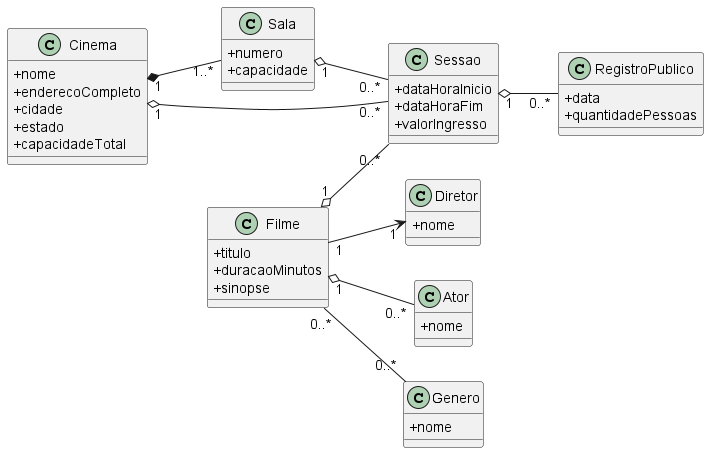

The diagram above was rendered by PlantUML. Its source (embedded in the PNG):
@startuml classesDominio
skinparam classAttributeIconSize 0
skinparam shadowing false
left to right direction

class Cinema {
  +nome
  +enderecoCompleto
  +cidade
  +estado
  +capacidadeTotal
}

class Sala {
  +numero
  +capacidade
}

class Filme {
  +titulo
  +duracaoMinutos
  +sinopse
}

class Sessao {
  +dataHoraInicio
  +dataHoraFim
  +valorIngresso
}

class RegistroPublico {
  +data
  +quantidadePessoas
}

class Diretor {
  +nome
}

class Ator {
  +nome
}

class Genero {
  +nome
}

Cinema "1" *-- "1..*" Sala
Cinema "1" o-- "0..*" Sessao
Sala "1" o-- "0..*" Sessao
Filme "1" o-- "0..*" Sessao
Sessao "1" o-- "0..*" RegistroPublico
Filme "1" --> "1" Diretor
Filme "1" o-- "0..*" Ator
Filme "0..*" -- "0..*" Genero

@enduml